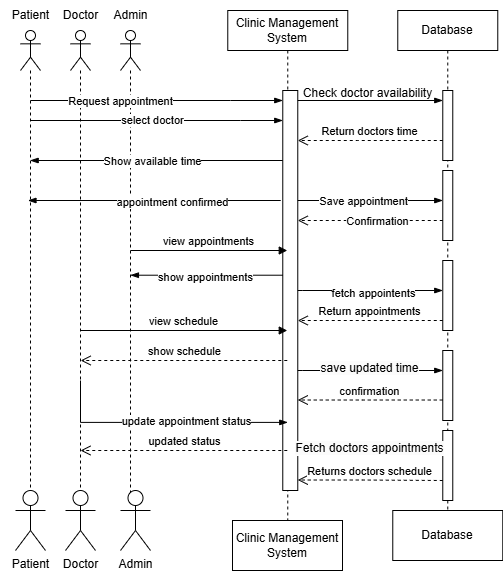

The diagram above was exported from draw.io. Its source (the exported page's mxGraphModel, read from the mxfile embedded in the PNG):
<mxGraphModel dx="2049" dy="1111" grid="1" gridSize="10" guides="1" tooltips="1" connect="1" arrows="1" fold="1" page="1" pageScale="1" pageWidth="850" pageHeight="1100" math="0" shadow="0">
  <root>
    <mxCell id="0" />
    <mxCell id="1" parent="0" />
    <mxCell id="W8BgET1rvYxHFbgUwmqP-1" value="Clinic Management System" style="shape=umlLifeline;perimeter=lifelinePerimeter;whiteSpace=wrap;html=1;container=1;dropTarget=0;collapsible=0;recursiveResize=0;outlineConnect=0;portConstraint=eastwest;newEdgeStyle={&quot;edgeStyle&quot;:&quot;elbowEdgeStyle&quot;,&quot;elbow&quot;:&quot;vertical&quot;,&quot;curved&quot;:0,&quot;rounded&quot;:0};" vertex="1" parent="1">
      <mxGeometry x="647.27" y="630" width="120" height="510" as="geometry" />
    </mxCell>
    <mxCell id="W8BgET1rvYxHFbgUwmqP-2" value="" style="html=1;points=[[0,0,0,0,5],[0,1,0,0,-5],[1,0,0,0,5],[1,1,0,0,-5]];perimeter=orthogonalPerimeter;outlineConnect=0;targetShapes=umlLifeline;portConstraint=eastwest;newEdgeStyle={&quot;curved&quot;:0,&quot;rounded&quot;:0};" vertex="1" parent="W8BgET1rvYxHFbgUwmqP-1">
      <mxGeometry x="55" y="80" width="15" height="400" as="geometry" />
    </mxCell>
    <mxCell id="W8BgET1rvYxHFbgUwmqP-3" value="Database" style="shape=umlLifeline;perimeter=lifelinePerimeter;whiteSpace=wrap;html=1;container=1;dropTarget=0;collapsible=0;recursiveResize=0;outlineConnect=0;portConstraint=eastwest;newEdgeStyle={&quot;edgeStyle&quot;:&quot;elbowEdgeStyle&quot;,&quot;elbow&quot;:&quot;vertical&quot;,&quot;curved&quot;:0,&quot;rounded&quot;:0};" vertex="1" parent="1">
      <mxGeometry x="817.27" y="630" width="100" height="500" as="geometry" />
    </mxCell>
    <mxCell id="W8BgET1rvYxHFbgUwmqP-4" value="" style="html=1;points=[[0,0,0,0,5],[0,1,0,0,-5],[1,0,0,0,5],[1,1,0,0,-5]];perimeter=orthogonalPerimeter;outlineConnect=0;targetShapes=umlLifeline;portConstraint=eastwest;newEdgeStyle={&quot;curved&quot;:0,&quot;rounded&quot;:0};" vertex="1" parent="W8BgET1rvYxHFbgUwmqP-3">
      <mxGeometry x="45" y="80" width="10" height="70" as="geometry" />
    </mxCell>
    <mxCell id="W8BgET1rvYxHFbgUwmqP-5" value="" style="html=1;points=[[0,0,0,0,5],[0,1,0,0,-5],[1,0,0,0,5],[1,1,0,0,-5]];perimeter=orthogonalPerimeter;outlineConnect=0;targetShapes=umlLifeline;portConstraint=eastwest;newEdgeStyle={&quot;curved&quot;:0,&quot;rounded&quot;:0};" vertex="1" parent="W8BgET1rvYxHFbgUwmqP-3">
      <mxGeometry x="45" y="160" width="10" height="70" as="geometry" />
    </mxCell>
    <mxCell id="W8BgET1rvYxHFbgUwmqP-6" value="" style="html=1;points=[[0,0,0,0,5],[0,1,0,0,-5],[1,0,0,0,5],[1,1,0,0,-5]];perimeter=orthogonalPerimeter;outlineConnect=0;targetShapes=umlLifeline;portConstraint=eastwest;newEdgeStyle={&quot;curved&quot;:0,&quot;rounded&quot;:0};" vertex="1" parent="W8BgET1rvYxHFbgUwmqP-3">
      <mxGeometry x="45" y="250" width="10" height="70" as="geometry" />
    </mxCell>
    <mxCell id="W8BgET1rvYxHFbgUwmqP-7" value="" style="html=1;points=[[0,0,0,0,5],[0,1,0,0,-5],[1,0,0,0,5],[1,1,0,0,-5]];perimeter=orthogonalPerimeter;outlineConnect=0;targetShapes=umlLifeline;portConstraint=eastwest;newEdgeStyle={&quot;curved&quot;:0,&quot;rounded&quot;:0};" vertex="1" parent="W8BgET1rvYxHFbgUwmqP-3">
      <mxGeometry x="45" y="340" width="10" height="70" as="geometry" />
    </mxCell>
    <mxCell id="W8BgET1rvYxHFbgUwmqP-8" value="" style="html=1;points=[[0,0,0,0,5],[0,1,0,0,-5],[1,0,0,0,5],[1,1,0,0,-5]];perimeter=orthogonalPerimeter;outlineConnect=0;targetShapes=umlLifeline;portConstraint=eastwest;newEdgeStyle={&quot;curved&quot;:0,&quot;rounded&quot;:0};" vertex="1" parent="W8BgET1rvYxHFbgUwmqP-3">
      <mxGeometry x="45" y="420" width="10" height="70" as="geometry" />
    </mxCell>
    <mxCell id="W8BgET1rvYxHFbgUwmqP-9" value="" style="shape=umlLifeline;perimeter=lifelinePerimeter;whiteSpace=wrap;html=1;container=1;dropTarget=0;collapsible=0;recursiveResize=0;outlineConnect=0;portConstraint=eastwest;newEdgeStyle={&quot;curved&quot;:0,&quot;rounded&quot;:0};participant=umlActor;" vertex="1" parent="1">
      <mxGeometry x="440" y="650" width="20" height="470" as="geometry" />
    </mxCell>
    <mxCell id="W8BgET1rvYxHFbgUwmqP-10" value="" style="shape=umlLifeline;perimeter=lifelinePerimeter;whiteSpace=wrap;html=1;container=1;dropTarget=0;collapsible=0;recursiveResize=0;outlineConnect=0;portConstraint=eastwest;newEdgeStyle={&quot;curved&quot;:0,&quot;rounded&quot;:0};participant=umlActor;" vertex="1" parent="1">
      <mxGeometry x="490" y="650" width="20" height="470" as="geometry" />
    </mxCell>
    <mxCell id="W8BgET1rvYxHFbgUwmqP-11" value="" style="shape=umlLifeline;perimeter=lifelinePerimeter;whiteSpace=wrap;html=1;container=1;dropTarget=0;collapsible=0;recursiveResize=0;outlineConnect=0;portConstraint=eastwest;newEdgeStyle={&quot;curved&quot;:0,&quot;rounded&quot;:0};participant=umlActor;" vertex="1" parent="1">
      <mxGeometry x="540" y="650" width="20" height="470" as="geometry" />
    </mxCell>
    <mxCell id="W8BgET1rvYxHFbgUwmqP-12" value="Patient" style="text;html=1;align=center;verticalAlign=middle;resizable=0;points=[];autosize=1;strokeColor=none;fillColor=none;" vertex="1" parent="1">
      <mxGeometry x="420" y="620" width="60" height="30" as="geometry" />
    </mxCell>
    <mxCell id="W8BgET1rvYxHFbgUwmqP-13" value="Doctor" style="text;html=1;align=center;verticalAlign=middle;resizable=0;points=[];autosize=1;strokeColor=none;fillColor=none;" vertex="1" parent="1">
      <mxGeometry x="470" y="620" width="60" height="30" as="geometry" />
    </mxCell>
    <mxCell id="W8BgET1rvYxHFbgUwmqP-14" value="Admin" style="text;html=1;align=center;verticalAlign=middle;resizable=0;points=[];autosize=1;strokeColor=none;fillColor=none;" vertex="1" parent="1">
      <mxGeometry x="520" y="620" width="60" height="30" as="geometry" />
    </mxCell>
    <mxCell id="W8BgET1rvYxHFbgUwmqP-15" value="" style="edgeStyle=elbowEdgeStyle;fontSize=12;html=1;endArrow=blockThin;endFill=1;rounded=0;" edge="1" parent="1" target="W8BgET1rvYxHFbgUwmqP-4">
      <mxGeometry width="160" relative="1" as="geometry">
        <mxPoint x="717.27" y="720" as="sourcePoint" />
        <mxPoint x="867.27" y="720" as="targetPoint" />
        <Array as="points">
          <mxPoint x="717.27" y="720" />
        </Array>
      </mxGeometry>
    </mxCell>
    <mxCell id="W8BgET1rvYxHFbgUwmqP-16" value="" style="edgeStyle=elbowEdgeStyle;fontSize=12;html=1;endArrow=blockThin;endFill=1;rounded=0;" edge="1" parent="1" target="W8BgET1rvYxHFbgUwmqP-2">
      <mxGeometry width="160" relative="1" as="geometry">
        <mxPoint x="450" y="720" as="sourcePoint" />
        <mxPoint x="650" y="720" as="targetPoint" />
        <Array as="points">
          <mxPoint x="650" y="720" />
        </Array>
      </mxGeometry>
    </mxCell>
    <mxCell id="W8BgET1rvYxHFbgUwmqP-17" value="Request appointment" style="edgeLabel;html=1;align=center;verticalAlign=middle;resizable=0;points=[];" vertex="1" connectable="0" parent="W8BgET1rvYxHFbgUwmqP-16">
      <mxGeometry x="-0.2934" relative="1" as="geometry">
        <mxPoint as="offset" />
      </mxGeometry>
    </mxCell>
    <mxCell id="W8BgET1rvYxHFbgUwmqP-18" value="Return doctors time" style="html=1;verticalAlign=bottom;endArrow=open;dashed=1;endSize=8;curved=0;rounded=0;" edge="1" parent="1" source="W8BgET1rvYxHFbgUwmqP-4">
      <mxGeometry relative="1" as="geometry">
        <mxPoint x="857.27" y="760" as="sourcePoint" />
        <mxPoint x="717.27" y="760" as="targetPoint" />
        <Array as="points">
          <mxPoint x="777.27" y="760" />
        </Array>
      </mxGeometry>
    </mxCell>
    <mxCell id="W8BgET1rvYxHFbgUwmqP-19" value="updated status" style="html=1;verticalAlign=bottom;endArrow=open;dashed=1;endSize=8;curved=0;rounded=0;" edge="1" parent="1">
      <mxGeometry relative="1" as="geometry">
        <mxPoint x="706.77" y="1070" as="sourcePoint" />
        <mxPoint x="500" y="1070" as="targetPoint" />
      </mxGeometry>
    </mxCell>
    <mxCell id="W8BgET1rvYxHFbgUwmqP-20" value="" style="edgeStyle=elbowEdgeStyle;fontSize=12;html=1;endArrow=blockThin;endFill=1;rounded=0;" edge="1" parent="1">
      <mxGeometry width="160" relative="1" as="geometry">
        <mxPoint x="702.27" y="780" as="sourcePoint" />
        <mxPoint x="449.66666666666674" y="780" as="targetPoint" />
        <Array as="points">
          <mxPoint x="530" y="780" />
        </Array>
      </mxGeometry>
    </mxCell>
    <mxCell id="W8BgET1rvYxHFbgUwmqP-21" value="Show available time" style="edgeLabel;html=1;align=center;verticalAlign=middle;resizable=0;points=[];" vertex="1" connectable="0" parent="W8BgET1rvYxHFbgUwmqP-20">
      <mxGeometry x="0.5287" y="-3" relative="1" as="geometry">
        <mxPoint x="62" y="3" as="offset" />
      </mxGeometry>
    </mxCell>
    <mxCell id="W8BgET1rvYxHFbgUwmqP-22" value="" style="edgeStyle=elbowEdgeStyle;fontSize=12;html=1;endArrow=blockThin;endFill=1;rounded=0;" edge="1" parent="1">
      <mxGeometry width="160" relative="1" as="geometry">
        <mxPoint x="449.92857142857144" y="740" as="sourcePoint" />
        <mxPoint x="702.27" y="740" as="targetPoint" />
        <Array as="points">
          <mxPoint x="660" y="740" />
        </Array>
      </mxGeometry>
    </mxCell>
    <mxCell id="W8BgET1rvYxHFbgUwmqP-23" value="select doctor" style="edgeLabel;html=1;align=center;verticalAlign=middle;resizable=0;points=[];" vertex="1" connectable="0" parent="W8BgET1rvYxHFbgUwmqP-22">
      <mxGeometry x="-0.0359" y="1" relative="1" as="geometry">
        <mxPoint as="offset" />
      </mxGeometry>
    </mxCell>
    <mxCell id="W8BgET1rvYxHFbgUwmqP-24" value="" style="edgeStyle=elbowEdgeStyle;fontSize=12;html=1;endArrow=blockThin;endFill=1;rounded=0;" edge="1" parent="1">
      <mxGeometry width="160" relative="1" as="geometry">
        <mxPoint x="652.54" y="820" as="sourcePoint" />
        <mxPoint x="447.4685714285714" y="820" as="targetPoint" />
        <Array as="points">
          <mxPoint x="700" y="820" />
        </Array>
      </mxGeometry>
    </mxCell>
    <mxCell id="W8BgET1rvYxHFbgUwmqP-25" value="appointment confirmed" style="edgeLabel;html=1;align=center;verticalAlign=middle;resizable=0;points=[];" vertex="1" connectable="0" parent="W8BgET1rvYxHFbgUwmqP-24">
      <mxGeometry x="0.0372" y="1" relative="1" as="geometry">
        <mxPoint as="offset" />
      </mxGeometry>
    </mxCell>
    <mxCell id="W8BgET1rvYxHFbgUwmqP-26" value="" style="edgeStyle=elbowEdgeStyle;fontSize=12;html=1;endArrow=blockThin;endFill=1;rounded=0;entryX=0.5;entryY=0.69;entryDx=0;entryDy=0;entryPerimeter=0;" edge="1" parent="1">
      <mxGeometry width="160" relative="1" as="geometry">
        <mxPoint x="500" y="1000" as="sourcePoint" />
        <mxPoint x="707.27" y="1041.8999999999999" as="targetPoint" />
        <Array as="points">
          <mxPoint x="500" y="1000" />
        </Array>
      </mxGeometry>
    </mxCell>
    <mxCell id="W8BgET1rvYxHFbgUwmqP-27" value="update appointment status" style="edgeLabel;html=1;align=center;verticalAlign=middle;resizable=0;points=[];" vertex="1" connectable="0" parent="W8BgET1rvYxHFbgUwmqP-26">
      <mxGeometry x="0.1813" y="1" relative="1" as="geometry">
        <mxPoint as="offset" />
      </mxGeometry>
    </mxCell>
    <mxCell id="W8BgET1rvYxHFbgUwmqP-28" value="" style="edgeStyle=elbowEdgeStyle;fontSize=12;html=1;endArrow=blockThin;endFill=1;rounded=0;" edge="1" parent="1">
      <mxGeometry width="160" relative="1" as="geometry">
        <mxPoint x="717.27" y="820" as="sourcePoint" />
        <mxPoint x="862.27" y="820" as="targetPoint" />
        <Array as="points">
          <mxPoint x="857.27" y="820" />
        </Array>
      </mxGeometry>
    </mxCell>
    <mxCell id="W8BgET1rvYxHFbgUwmqP-29" value="Save appointment" style="edgeLabel;html=1;align=center;verticalAlign=middle;resizable=0;points=[];" vertex="1" connectable="0" parent="W8BgET1rvYxHFbgUwmqP-28">
      <mxGeometry x="0.3222" relative="1" as="geometry">
        <mxPoint x="-31" as="offset" />
      </mxGeometry>
    </mxCell>
    <mxCell id="W8BgET1rvYxHFbgUwmqP-30" value="Confirmation" style="html=1;verticalAlign=bottom;endArrow=open;dashed=1;endSize=8;curved=0;rounded=0;" edge="1" parent="1">
      <mxGeometry x="-0.1034" y="10" relative="1" as="geometry">
        <mxPoint x="862.27" y="840" as="sourcePoint" />
        <mxPoint x="717.27" y="840" as="targetPoint" />
        <Array as="points">
          <mxPoint x="772.27" y="840" />
        </Array>
        <mxPoint as="offset" />
      </mxGeometry>
    </mxCell>
    <mxCell id="W8BgET1rvYxHFbgUwmqP-31" value="" style="edgeStyle=elbowEdgeStyle;fontSize=12;html=1;endArrow=blockThin;endFill=1;rounded=0;" edge="1" parent="1">
      <mxGeometry width="160" relative="1" as="geometry">
        <mxPoint x="717.27" y="910" as="sourcePoint" />
        <mxPoint x="862.27" y="910" as="targetPoint" />
        <Array as="points">
          <mxPoint x="722.27" y="910" />
        </Array>
      </mxGeometry>
    </mxCell>
    <mxCell id="W8BgET1rvYxHFbgUwmqP-32" value="fetch appointents" style="edgeLabel;html=1;align=center;verticalAlign=middle;resizable=0;points=[];" vertex="1" connectable="0" parent="W8BgET1rvYxHFbgUwmqP-31">
      <mxGeometry x="0.0305" y="-2" relative="1" as="geometry">
        <mxPoint as="offset" />
      </mxGeometry>
    </mxCell>
    <mxCell id="W8BgET1rvYxHFbgUwmqP-33" value="Return appointments" style="html=1;verticalAlign=bottom;endArrow=open;dashed=1;endSize=8;curved=0;rounded=0;" edge="1" parent="1" source="W8BgET1rvYxHFbgUwmqP-6">
      <mxGeometry relative="1" as="geometry">
        <mxPoint x="857.27" y="940" as="sourcePoint" />
        <mxPoint x="717.27" y="940" as="targetPoint" />
        <Array as="points">
          <mxPoint x="782.27" y="940" />
        </Array>
      </mxGeometry>
    </mxCell>
    <mxCell id="W8BgET1rvYxHFbgUwmqP-34" value="" style="edgeStyle=elbowEdgeStyle;fontSize=12;html=1;endArrow=blockThin;endFill=1;rounded=0;" edge="1" parent="1">
      <mxGeometry width="160" relative="1" as="geometry">
        <mxPoint x="717.27" y="990.0000000000002" as="sourcePoint" />
        <mxPoint x="862.27" y="989.9999999999998" as="targetPoint" />
        <Array as="points">
          <mxPoint x="722.27" y="990" />
        </Array>
      </mxGeometry>
    </mxCell>
    <mxCell id="W8BgET1rvYxHFbgUwmqP-35" value="&lt;span style=&quot;font-size: 12px; background-color: rgb(251, 251, 251);&quot;&gt;save updated time&lt;/span&gt;" style="edgeLabel;html=1;align=center;verticalAlign=middle;resizable=0;points=[];" vertex="1" connectable="0" parent="W8BgET1rvYxHFbgUwmqP-34">
      <mxGeometry x="-0.0246" y="2" relative="1" as="geometry">
        <mxPoint as="offset" />
      </mxGeometry>
    </mxCell>
    <mxCell id="W8BgET1rvYxHFbgUwmqP-36" value="confirmation" style="html=1;verticalAlign=bottom;endArrow=open;dashed=1;endSize=8;curved=0;rounded=0;" edge="1" parent="1" source="W8BgET1rvYxHFbgUwmqP-7">
      <mxGeometry relative="1" as="geometry">
        <mxPoint x="857.27" y="1020" as="sourcePoint" />
        <mxPoint x="717.27" y="1019.52" as="targetPoint" />
        <Array as="points">
          <mxPoint x="782.27" y="1019.52" />
        </Array>
      </mxGeometry>
    </mxCell>
    <mxCell id="W8BgET1rvYxHFbgUwmqP-37" value="Check doctor availability" style="text;html=1;align=center;verticalAlign=middle;resizable=0;points=[];autosize=1;strokeColor=none;fillColor=none;" vertex="1" parent="1">
      <mxGeometry x="712.27" y="698" width="150" height="30" as="geometry" />
    </mxCell>
    <mxCell id="W8BgET1rvYxHFbgUwmqP-38" value="" style="edgeStyle=elbowEdgeStyle;fontSize=12;html=1;endArrow=blockThin;endFill=1;rounded=0;" edge="1" parent="1">
      <mxGeometry width="160" relative="1" as="geometry">
        <mxPoint x="717.27" y="1070.0000000000002" as="sourcePoint" />
        <mxPoint x="862.27" y="1069.9999999999998" as="targetPoint" />
        <Array as="points">
          <mxPoint x="722.27" y="1070" />
        </Array>
      </mxGeometry>
    </mxCell>
    <mxCell id="W8BgET1rvYxHFbgUwmqP-39" value="&lt;span style=&quot;font-size: 12px; background-color: rgb(251, 251, 251);&quot;&gt;Fetch doctors appointments&lt;/span&gt;" style="edgeLabel;html=1;align=center;verticalAlign=middle;resizable=0;points=[];" vertex="1" connectable="0" parent="W8BgET1rvYxHFbgUwmqP-38">
      <mxGeometry x="-0.0246" y="2" relative="1" as="geometry">
        <mxPoint as="offset" />
      </mxGeometry>
    </mxCell>
    <mxCell id="W8BgET1rvYxHFbgUwmqP-40" value="Returns doctors schedule" style="html=1;verticalAlign=bottom;endArrow=open;dashed=1;endSize=8;curved=0;rounded=0;" edge="1" parent="1">
      <mxGeometry relative="1" as="geometry">
        <mxPoint x="862.27" y="1100" as="sourcePoint" />
        <mxPoint x="717.27" y="1099.52" as="targetPoint" />
        <Array as="points">
          <mxPoint x="782.27" y="1099.52" />
        </Array>
      </mxGeometry>
    </mxCell>
    <mxCell id="W8BgET1rvYxHFbgUwmqP-41" value="" style="edgeStyle=elbowEdgeStyle;fontSize=12;html=1;endArrow=blockThin;endFill=1;rounded=0;" edge="1" parent="1">
      <mxGeometry width="160" relative="1" as="geometry">
        <mxPoint x="702.27" y="894.71" as="sourcePoint" />
        <mxPoint x="549.9285714285713" y="894.71" as="targetPoint" />
        <Array as="points">
          <mxPoint x="610" y="894.71" />
        </Array>
      </mxGeometry>
    </mxCell>
    <mxCell id="W8BgET1rvYxHFbgUwmqP-42" value="show appointments" style="edgeLabel;html=1;align=center;verticalAlign=middle;resizable=0;points=[];" vertex="1" connectable="0" parent="W8BgET1rvYxHFbgUwmqP-41">
      <mxGeometry x="0.0224" y="2" relative="1" as="geometry">
        <mxPoint as="offset" />
      </mxGeometry>
    </mxCell>
    <mxCell id="W8BgET1rvYxHFbgUwmqP-43" value="view schedule" style="html=1;verticalAlign=bottom;endArrow=block;curved=0;rounded=0;" edge="1" parent="1">
      <mxGeometry width="80" relative="1" as="geometry">
        <mxPoint x="500" y="950" as="sourcePoint" />
        <mxPoint x="706.77" y="950" as="targetPoint" />
      </mxGeometry>
    </mxCell>
    <mxCell id="W8BgET1rvYxHFbgUwmqP-44" value="show schedule" style="html=1;verticalAlign=bottom;endArrow=open;dashed=1;endSize=8;curved=0;rounded=0;" edge="1" parent="1">
      <mxGeometry relative="1" as="geometry">
        <mxPoint x="706.77" y="980" as="sourcePoint" />
        <mxPoint x="500.16666666666663" y="980" as="targetPoint" />
      </mxGeometry>
    </mxCell>
    <mxCell id="W8BgET1rvYxHFbgUwmqP-45" value="view appointments" style="html=1;verticalAlign=bottom;endArrow=block;curved=0;rounded=0;" edge="1" parent="1" target="W8BgET1rvYxHFbgUwmqP-1">
      <mxGeometry width="80" relative="1" as="geometry">
        <mxPoint x="550" y="870" as="sourcePoint" />
        <mxPoint x="630" y="870" as="targetPoint" />
      </mxGeometry>
    </mxCell>
    <mxCell id="W8BgET1rvYxHFbgUwmqP-46" value="Patient" style="shape=umlActor;verticalLabelPosition=bottom;verticalAlign=top;html=1;" vertex="1" parent="1">
      <mxGeometry x="435" y="1110" width="30" height="60" as="geometry" />
    </mxCell>
    <mxCell id="W8BgET1rvYxHFbgUwmqP-47" value="Doctor" style="shape=umlActor;verticalLabelPosition=bottom;verticalAlign=top;html=1;" vertex="1" parent="1">
      <mxGeometry x="485" y="1110" width="30" height="60" as="geometry" />
    </mxCell>
    <mxCell id="W8BgET1rvYxHFbgUwmqP-48" value="Admin" style="shape=umlActor;verticalLabelPosition=bottom;verticalAlign=top;html=1;" vertex="1" parent="1">
      <mxGeometry x="540" y="1110" width="30" height="60" as="geometry" />
    </mxCell>
    <mxCell id="W8BgET1rvYxHFbgUwmqP-49" value="Clinic Management System" style="html=1;whiteSpace=wrap;" vertex="1" parent="1">
      <mxGeometry x="652" y="1140" width="110" height="50" as="geometry" />
    </mxCell>
    <mxCell id="W8BgET1rvYxHFbgUwmqP-50" value="Database" style="html=1;whiteSpace=wrap;" vertex="1" parent="1">
      <mxGeometry x="812.27" y="1130" width="110" height="50" as="geometry" />
    </mxCell>
  </root>
</mxGraphModel>